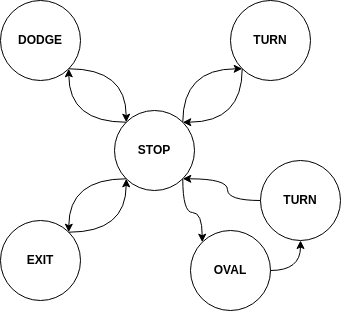

The diagram above was exported from draw.io. Its source (the exported page's mxGraphModel, read from the mxfile embedded in the PNG):
<mxGraphModel dx="1114" dy="838" grid="1" gridSize="10" guides="1" tooltips="1" connect="1" arrows="1" fold="1" page="1" pageScale="1" pageWidth="827" pageHeight="1169" math="0" shadow="0">
  <root>
    <mxCell id="0" />
    <mxCell id="1" parent="0" />
    <mxCell id="qe5pWp2H_PgOUyRTRYjC-1" value="&lt;b&gt;STOP&lt;/b&gt;" style="ellipse;whiteSpace=wrap;html=1;aspect=fixed;" vertex="1" parent="1">
      <mxGeometry x="374" y="400" width="80" height="80" as="geometry" />
    </mxCell>
    <mxCell id="qe5pWp2H_PgOUyRTRYjC-2" value="&lt;b&gt;DODGE&lt;/b&gt;" style="ellipse;whiteSpace=wrap;html=1;aspect=fixed;" vertex="1" parent="1">
      <mxGeometry x="260" y="290" width="80" height="80" as="geometry" />
    </mxCell>
    <mxCell id="qe5pWp2H_PgOUyRTRYjC-4" value="&lt;b&gt;TURN&lt;/b&gt;" style="ellipse;whiteSpace=wrap;html=1;aspect=fixed;" vertex="1" parent="1">
      <mxGeometry x="490" y="290" width="80" height="80" as="geometry" />
    </mxCell>
    <mxCell id="qe5pWp2H_PgOUyRTRYjC-12" value="" style="endArrow=classic;html=1;rounded=0;entryX=0;entryY=1;entryDx=0;entryDy=0;exitX=1;exitY=0;exitDx=0;exitDy=0;edgeStyle=orthogonalEdgeStyle;curved=1;" edge="1" parent="1" source="qe5pWp2H_PgOUyRTRYjC-1" target="qe5pWp2H_PgOUyRTRYjC-4">
      <mxGeometry width="50" height="50" relative="1" as="geometry">
        <mxPoint x="390" y="460" as="sourcePoint" />
        <mxPoint x="440" y="410" as="targetPoint" />
        <Array as="points">
          <mxPoint x="442" y="358" />
        </Array>
      </mxGeometry>
    </mxCell>
    <mxCell id="qe5pWp2H_PgOUyRTRYjC-14" value="" style="endArrow=classic;html=1;rounded=0;entryX=1;entryY=0;entryDx=0;entryDy=0;exitX=0;exitY=1;exitDx=0;exitDy=0;edgeStyle=orthogonalEdgeStyle;curved=1;" edge="1" parent="1" source="qe5pWp2H_PgOUyRTRYjC-4" target="qe5pWp2H_PgOUyRTRYjC-1">
      <mxGeometry width="50" height="50" relative="1" as="geometry">
        <mxPoint x="390" y="460" as="sourcePoint" />
        <mxPoint x="440" y="410" as="targetPoint" />
        <Array as="points">
          <mxPoint x="502" y="412" />
        </Array>
      </mxGeometry>
    </mxCell>
    <mxCell id="qe5pWp2H_PgOUyRTRYjC-15" value="" style="endArrow=classic;html=1;rounded=0;exitX=1;exitY=1;exitDx=0;exitDy=0;entryX=0;entryY=0;entryDx=0;entryDy=0;edgeStyle=orthogonalEdgeStyle;curved=1;" edge="1" parent="1" source="qe5pWp2H_PgOUyRTRYjC-2" target="qe5pWp2H_PgOUyRTRYjC-1">
      <mxGeometry width="50" height="50" relative="1" as="geometry">
        <mxPoint x="390" y="460" as="sourcePoint" />
        <mxPoint x="440" y="410" as="targetPoint" />
      </mxGeometry>
    </mxCell>
    <mxCell id="qe5pWp2H_PgOUyRTRYjC-16" value="" style="endArrow=classic;html=1;rounded=0;entryX=1;entryY=1;entryDx=0;entryDy=0;exitX=0;exitY=0;exitDx=0;exitDy=0;edgeStyle=orthogonalEdgeStyle;curved=1;" edge="1" parent="1" source="qe5pWp2H_PgOUyRTRYjC-1" target="qe5pWp2H_PgOUyRTRYjC-2">
      <mxGeometry width="50" height="50" relative="1" as="geometry">
        <mxPoint x="350" y="450" as="sourcePoint" />
        <mxPoint x="440" y="410" as="targetPoint" />
      </mxGeometry>
    </mxCell>
    <mxCell id="qe5pWp2H_PgOUyRTRYjC-20" value="&lt;b&gt;OVAL&lt;/b&gt;" style="ellipse;whiteSpace=wrap;html=1;aspect=fixed;" vertex="1" parent="1">
      <mxGeometry x="450" y="520" width="80" height="80" as="geometry" />
    </mxCell>
    <mxCell id="qe5pWp2H_PgOUyRTRYjC-21" value="&lt;b&gt;EXIT&lt;/b&gt;" style="ellipse;whiteSpace=wrap;html=1;aspect=fixed;" vertex="1" parent="1">
      <mxGeometry x="260" y="510" width="80" height="80" as="geometry" />
    </mxCell>
    <mxCell id="qe5pWp2H_PgOUyRTRYjC-25" value="" style="endArrow=classic;html=1;rounded=0;exitX=1;exitY=0;exitDx=0;exitDy=0;entryX=0;entryY=1;entryDx=0;entryDy=0;edgeStyle=orthogonalEdgeStyle;curved=1;" edge="1" parent="1" source="qe5pWp2H_PgOUyRTRYjC-21" target="qe5pWp2H_PgOUyRTRYjC-1">
      <mxGeometry width="50" height="50" relative="1" as="geometry">
        <mxPoint x="390" y="460" as="sourcePoint" />
        <mxPoint x="440" y="410" as="targetPoint" />
      </mxGeometry>
    </mxCell>
    <mxCell id="qe5pWp2H_PgOUyRTRYjC-28" value="" style="endArrow=classic;html=1;rounded=0;exitX=0;exitY=1;exitDx=0;exitDy=0;entryX=1;entryY=0;entryDx=0;entryDy=0;edgeStyle=orthogonalEdgeStyle;curved=1;" edge="1" parent="1" source="qe5pWp2H_PgOUyRTRYjC-1" target="qe5pWp2H_PgOUyRTRYjC-21">
      <mxGeometry width="50" height="50" relative="1" as="geometry">
        <mxPoint x="390" y="460" as="sourcePoint" />
        <mxPoint x="440" y="410" as="targetPoint" />
      </mxGeometry>
    </mxCell>
    <mxCell id="qe5pWp2H_PgOUyRTRYjC-38" value="" style="endArrow=classic;html=1;rounded=0;exitX=1;exitY=1;exitDx=0;exitDy=0;entryX=0;entryY=0;entryDx=0;entryDy=0;edgeStyle=orthogonalEdgeStyle;curved=1;" edge="1" parent="1" source="qe5pWp2H_PgOUyRTRYjC-1" target="qe5pWp2H_PgOUyRTRYjC-20">
      <mxGeometry width="50" height="50" relative="1" as="geometry">
        <mxPoint x="390" y="460" as="sourcePoint" />
        <mxPoint x="440" y="410" as="targetPoint" />
        <Array as="points">
          <mxPoint x="442" y="502" />
        </Array>
      </mxGeometry>
    </mxCell>
    <mxCell id="qe5pWp2H_PgOUyRTRYjC-39" value="&lt;b&gt;TURN&lt;/b&gt;" style="ellipse;whiteSpace=wrap;html=1;aspect=fixed;" vertex="1" parent="1">
      <mxGeometry x="520" y="450" width="80" height="80" as="geometry" />
    </mxCell>
    <mxCell id="qe5pWp2H_PgOUyRTRYjC-40" value="" style="endArrow=classic;html=1;rounded=0;entryX=0.5;entryY=1;entryDx=0;entryDy=0;exitX=1;exitY=0.5;exitDx=0;exitDy=0;edgeStyle=orthogonalEdgeStyle;curved=1;" edge="1" parent="1" source="qe5pWp2H_PgOUyRTRYjC-20" target="qe5pWp2H_PgOUyRTRYjC-39">
      <mxGeometry width="50" height="50" relative="1" as="geometry">
        <mxPoint x="390" y="460" as="sourcePoint" />
        <mxPoint x="440" y="410" as="targetPoint" />
      </mxGeometry>
    </mxCell>
    <mxCell id="qe5pWp2H_PgOUyRTRYjC-44" value="" style="endArrow=classic;html=1;rounded=0;entryX=1;entryY=1;entryDx=0;entryDy=0;exitX=0;exitY=0.5;exitDx=0;exitDy=0;edgeStyle=orthogonalEdgeStyle;curved=1;" edge="1" parent="1" source="qe5pWp2H_PgOUyRTRYjC-39" target="qe5pWp2H_PgOUyRTRYjC-1">
      <mxGeometry width="50" height="50" relative="1" as="geometry">
        <mxPoint x="390" y="460" as="sourcePoint" />
        <mxPoint x="440" y="410" as="targetPoint" />
      </mxGeometry>
    </mxCell>
  </root>
</mxGraphModel>